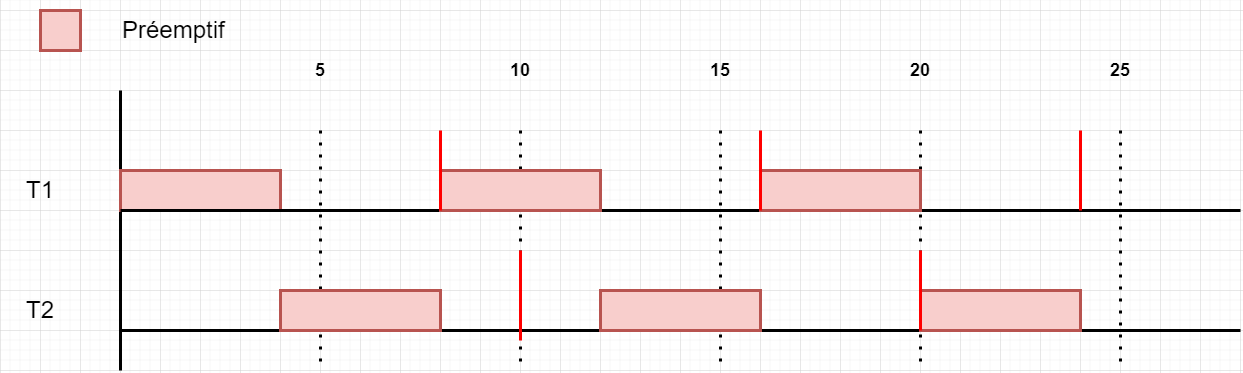

The diagram above was exported from draw.io. Its source (the exported page's mxGraphModel, read from the mxfile embedded in the PNG):
<mxGraphModel dx="1387" dy="1925" grid="1" gridSize="10" guides="1" tooltips="1" connect="1" arrows="1" fold="1" page="1" pageScale="1" pageWidth="827" pageHeight="1169" math="0" shadow="0">
  <root>
    <mxCell id="sL5s46gdNwnIRIbxAuZy-0" />
    <mxCell id="sL5s46gdNwnIRIbxAuZy-1" parent="sL5s46gdNwnIRIbxAuZy-0" />
    <mxCell id="sL5s46gdNwnIRIbxAuZy-2" value="" style="endArrow=none;dashed=1;html=1;dashPattern=1 3;strokeWidth=3;rounded=0;" edge="1" parent="sL5s46gdNwnIRIbxAuZy-1">
      <mxGeometry width="50" height="50" relative="1" as="geometry">
        <mxPoint x="320" y="120" as="sourcePoint" />
        <mxPoint x="320" y="360" as="targetPoint" />
      </mxGeometry>
    </mxCell>
    <mxCell id="sL5s46gdNwnIRIbxAuZy-3" value="&lt;h1&gt;&lt;span style=&quot;font-weight: normal;&quot;&gt;T1&lt;/span&gt;&lt;/h1&gt;" style="text;html=1;strokeColor=none;fillColor=none;align=center;verticalAlign=middle;whiteSpace=wrap;rounded=0;" vertex="1" parent="sL5s46gdNwnIRIbxAuZy-1">
      <mxGeometry y="160" width="80" height="40" as="geometry" />
    </mxCell>
    <mxCell id="sL5s46gdNwnIRIbxAuZy-4" value="&lt;h1&gt;&lt;span style=&quot;font-weight: normal;&quot;&gt;T2&lt;/span&gt;&lt;/h1&gt;" style="text;html=1;strokeColor=none;fillColor=none;align=center;verticalAlign=middle;whiteSpace=wrap;rounded=0;" vertex="1" parent="sL5s46gdNwnIRIbxAuZy-1">
      <mxGeometry y="280" width="80" height="40" as="geometry" />
    </mxCell>
    <mxCell id="sL5s46gdNwnIRIbxAuZy-5" value="" style="endArrow=none;html=1;rounded=0;strokeWidth=3;" edge="1" parent="sL5s46gdNwnIRIbxAuZy-1">
      <mxGeometry width="50" height="50" relative="1" as="geometry">
        <mxPoint x="120" y="360" as="sourcePoint" />
        <mxPoint x="120" y="80" as="targetPoint" />
      </mxGeometry>
    </mxCell>
    <mxCell id="sL5s46gdNwnIRIbxAuZy-6" value="" style="endArrow=none;dashed=1;html=1;dashPattern=1 3;strokeWidth=3;rounded=0;" edge="1" parent="sL5s46gdNwnIRIbxAuZy-1">
      <mxGeometry width="50" height="50" relative="1" as="geometry">
        <mxPoint x="520" y="120" as="sourcePoint" />
        <mxPoint x="520" y="360" as="targetPoint" />
      </mxGeometry>
    </mxCell>
    <mxCell id="sL5s46gdNwnIRIbxAuZy-7" value="" style="endArrow=none;dashed=1;html=1;dashPattern=1 3;strokeWidth=3;rounded=0;" edge="1" parent="sL5s46gdNwnIRIbxAuZy-1">
      <mxGeometry width="50" height="50" relative="1" as="geometry">
        <mxPoint x="720" y="120" as="sourcePoint" />
        <mxPoint x="720" y="360" as="targetPoint" />
      </mxGeometry>
    </mxCell>
    <mxCell id="sL5s46gdNwnIRIbxAuZy-8" value="" style="endArrow=none;dashed=1;html=1;dashPattern=1 3;strokeWidth=3;rounded=0;" edge="1" parent="sL5s46gdNwnIRIbxAuZy-1">
      <mxGeometry width="50" height="50" relative="1" as="geometry">
        <mxPoint x="920" y="120" as="sourcePoint" />
        <mxPoint x="920" y="360" as="targetPoint" />
      </mxGeometry>
    </mxCell>
    <mxCell id="sL5s46gdNwnIRIbxAuZy-9" value="&lt;h2&gt;5&lt;/h2&gt;" style="text;html=1;strokeColor=none;fillColor=none;align=center;verticalAlign=middle;whiteSpace=wrap;rounded=0;" vertex="1" parent="sL5s46gdNwnIRIbxAuZy-1">
      <mxGeometry x="280" y="40" width="80" height="40" as="geometry" />
    </mxCell>
    <mxCell id="sL5s46gdNwnIRIbxAuZy-10" value="&lt;h2&gt;10&lt;/h2&gt;" style="text;html=1;strokeColor=none;fillColor=none;align=center;verticalAlign=middle;whiteSpace=wrap;rounded=0;" vertex="1" parent="sL5s46gdNwnIRIbxAuZy-1">
      <mxGeometry x="480" y="40" width="80" height="40" as="geometry" />
    </mxCell>
    <mxCell id="sL5s46gdNwnIRIbxAuZy-11" value="&lt;h2&gt;15&lt;/h2&gt;" style="text;html=1;strokeColor=none;fillColor=none;align=center;verticalAlign=middle;whiteSpace=wrap;rounded=0;" vertex="1" parent="sL5s46gdNwnIRIbxAuZy-1">
      <mxGeometry x="680" y="40" width="80" height="40" as="geometry" />
    </mxCell>
    <mxCell id="sL5s46gdNwnIRIbxAuZy-12" value="&lt;h2&gt;20&lt;/h2&gt;" style="text;html=1;strokeColor=none;fillColor=none;align=center;verticalAlign=middle;whiteSpace=wrap;rounded=0;" vertex="1" parent="sL5s46gdNwnIRIbxAuZy-1">
      <mxGeometry x="880" y="40" width="80" height="40" as="geometry" />
    </mxCell>
    <mxCell id="sL5s46gdNwnIRIbxAuZy-13" value="" style="endArrow=none;dashed=1;html=1;dashPattern=1 3;strokeWidth=3;rounded=0;" edge="1" parent="sL5s46gdNwnIRIbxAuZy-1">
      <mxGeometry width="50" height="50" relative="1" as="geometry">
        <mxPoint x="1120" y="120" as="sourcePoint" />
        <mxPoint x="1120" y="360" as="targetPoint" />
      </mxGeometry>
    </mxCell>
    <mxCell id="sL5s46gdNwnIRIbxAuZy-14" value="&lt;h2&gt;25&lt;/h2&gt;" style="text;html=1;strokeColor=none;fillColor=none;align=center;verticalAlign=middle;whiteSpace=wrap;rounded=0;" vertex="1" parent="sL5s46gdNwnIRIbxAuZy-1">
      <mxGeometry x="1080" y="40" width="80" height="40" as="geometry" />
    </mxCell>
    <mxCell id="sL5s46gdNwnIRIbxAuZy-15" value="" style="rounded=0;whiteSpace=wrap;html=1;strokeWidth=3;fillColor=#f8cecc;strokeColor=#b85450;" vertex="1" parent="sL5s46gdNwnIRIbxAuZy-1">
      <mxGeometry x="120" y="160" width="160" height="40" as="geometry" />
    </mxCell>
    <mxCell id="sL5s46gdNwnIRIbxAuZy-16" value="" style="endArrow=none;html=1;rounded=0;strokeWidth=3;" edge="1" parent="sL5s46gdNwnIRIbxAuZy-1">
      <mxGeometry width="50" height="50" relative="1" as="geometry">
        <mxPoint x="120" y="200" as="sourcePoint" />
        <mxPoint x="1240" y="200" as="targetPoint" />
      </mxGeometry>
    </mxCell>
    <mxCell id="sL5s46gdNwnIRIbxAuZy-17" value="" style="endArrow=none;html=1;rounded=0;strokeWidth=3;" edge="1" parent="sL5s46gdNwnIRIbxAuZy-1">
      <mxGeometry width="50" height="50" relative="1" as="geometry">
        <mxPoint x="120" y="320" as="sourcePoint" />
        <mxPoint x="1240" y="320" as="targetPoint" />
      </mxGeometry>
    </mxCell>
    <mxCell id="sL5s46gdNwnIRIbxAuZy-20" value="" style="endArrow=none;html=1;rounded=0;strokeWidth=3;fillColor=#f8cecc;strokeColor=#FF0000;" edge="1" parent="sL5s46gdNwnIRIbxAuZy-1">
      <mxGeometry width="50" height="50" relative="1" as="geometry">
        <mxPoint x="1080" y="200" as="sourcePoint" />
        <mxPoint x="1080" y="120" as="targetPoint" />
      </mxGeometry>
    </mxCell>
    <mxCell id="sL5s46gdNwnIRIbxAuZy-21" value="" style="endArrow=none;html=1;rounded=0;strokeWidth=3;fillColor=#f8cecc;strokeColor=#FF0000;" edge="1" parent="sL5s46gdNwnIRIbxAuZy-1">
      <mxGeometry width="50" height="50" relative="1" as="geometry">
        <mxPoint x="520" y="330" as="sourcePoint" />
        <mxPoint x="520" y="240" as="targetPoint" />
      </mxGeometry>
    </mxCell>
    <mxCell id="sL5s46gdNwnIRIbxAuZy-22" value="" style="rounded=0;whiteSpace=wrap;html=1;strokeWidth=3;fillColor=#f8cecc;strokeColor=#b85450;" vertex="1" parent="sL5s46gdNwnIRIbxAuZy-1">
      <mxGeometry x="280" y="280" width="160" height="40" as="geometry" />
    </mxCell>
    <mxCell id="sL5s46gdNwnIRIbxAuZy-28" value="" style="rounded=0;whiteSpace=wrap;html=1;strokeWidth=3;fillColor=#f8cecc;strokeColor=#b85450;" vertex="1" parent="sL5s46gdNwnIRIbxAuZy-1">
      <mxGeometry x="440" y="160" width="160" height="40" as="geometry" />
    </mxCell>
    <mxCell id="sL5s46gdNwnIRIbxAuZy-29" value="" style="rounded=0;whiteSpace=wrap;html=1;strokeWidth=3;fillColor=#f8cecc;strokeColor=#b85450;" vertex="1" parent="sL5s46gdNwnIRIbxAuZy-1">
      <mxGeometry x="760" y="160" width="160" height="40" as="geometry" />
    </mxCell>
    <mxCell id="sL5s46gdNwnIRIbxAuZy-31" value="" style="rounded=0;whiteSpace=wrap;html=1;strokeWidth=3;fillColor=#f8cecc;strokeColor=#b85450;" vertex="1" parent="sL5s46gdNwnIRIbxAuZy-1">
      <mxGeometry x="600" y="280" width="160" height="40" as="geometry" />
    </mxCell>
    <mxCell id="sL5s46gdNwnIRIbxAuZy-33" value="" style="rounded=0;whiteSpace=wrap;html=1;strokeWidth=3;fillColor=#f8cecc;strokeColor=#b85450;" vertex="1" parent="sL5s46gdNwnIRIbxAuZy-1">
      <mxGeometry x="920" y="280" width="160" height="40" as="geometry" />
    </mxCell>
    <mxCell id="HONyc2WkT-tLx4dyZh3h-0" value="" style="rounded=0;whiteSpace=wrap;html=1;strokeWidth=3;fillColor=#f8cecc;strokeColor=#b85450;" vertex="1" parent="sL5s46gdNwnIRIbxAuZy-1">
      <mxGeometry x="40" width="40" height="40" as="geometry" />
    </mxCell>
    <mxCell id="HONyc2WkT-tLx4dyZh3h-1" value="&lt;h1&gt;&lt;span style=&quot;font-weight: normal;&quot;&gt;Préemptif&lt;/span&gt;&lt;/h1&gt;" style="text;html=1;strokeColor=none;fillColor=none;align=left;verticalAlign=middle;whiteSpace=wrap;rounded=0;" vertex="1" parent="sL5s46gdNwnIRIbxAuZy-1">
      <mxGeometry x="120" width="160" height="40" as="geometry" />
    </mxCell>
    <mxCell id="sL5s46gdNwnIRIbxAuZy-19" value="" style="endArrow=none;html=1;rounded=0;strokeWidth=3;fillColor=#f8cecc;strokeColor=#FF0000;" edge="1" parent="sL5s46gdNwnIRIbxAuZy-1">
      <mxGeometry width="50" height="50" relative="1" as="geometry">
        <mxPoint x="760" y="200" as="sourcePoint" />
        <mxPoint x="760" y="120" as="targetPoint" />
      </mxGeometry>
    </mxCell>
    <mxCell id="sL5s46gdNwnIRIbxAuZy-25" value="" style="endArrow=none;html=1;rounded=0;strokeWidth=3;fillColor=#f8cecc;strokeColor=#FF0000;" edge="1" parent="sL5s46gdNwnIRIbxAuZy-1">
      <mxGeometry width="50" height="50" relative="1" as="geometry">
        <mxPoint x="440" y="200" as="sourcePoint" />
        <mxPoint x="440" y="120" as="targetPoint" />
      </mxGeometry>
    </mxCell>
    <mxCell id="sL5s46gdNwnIRIbxAuZy-26" value="" style="endArrow=none;html=1;rounded=0;strokeWidth=3;fillColor=#f8cecc;strokeColor=#FF0000;" edge="1" parent="sL5s46gdNwnIRIbxAuZy-1">
      <mxGeometry width="50" height="50" relative="1" as="geometry">
        <mxPoint x="920" y="320" as="sourcePoint" />
        <mxPoint x="920" y="240" as="targetPoint" />
      </mxGeometry>
    </mxCell>
  </root>
</mxGraphModel>